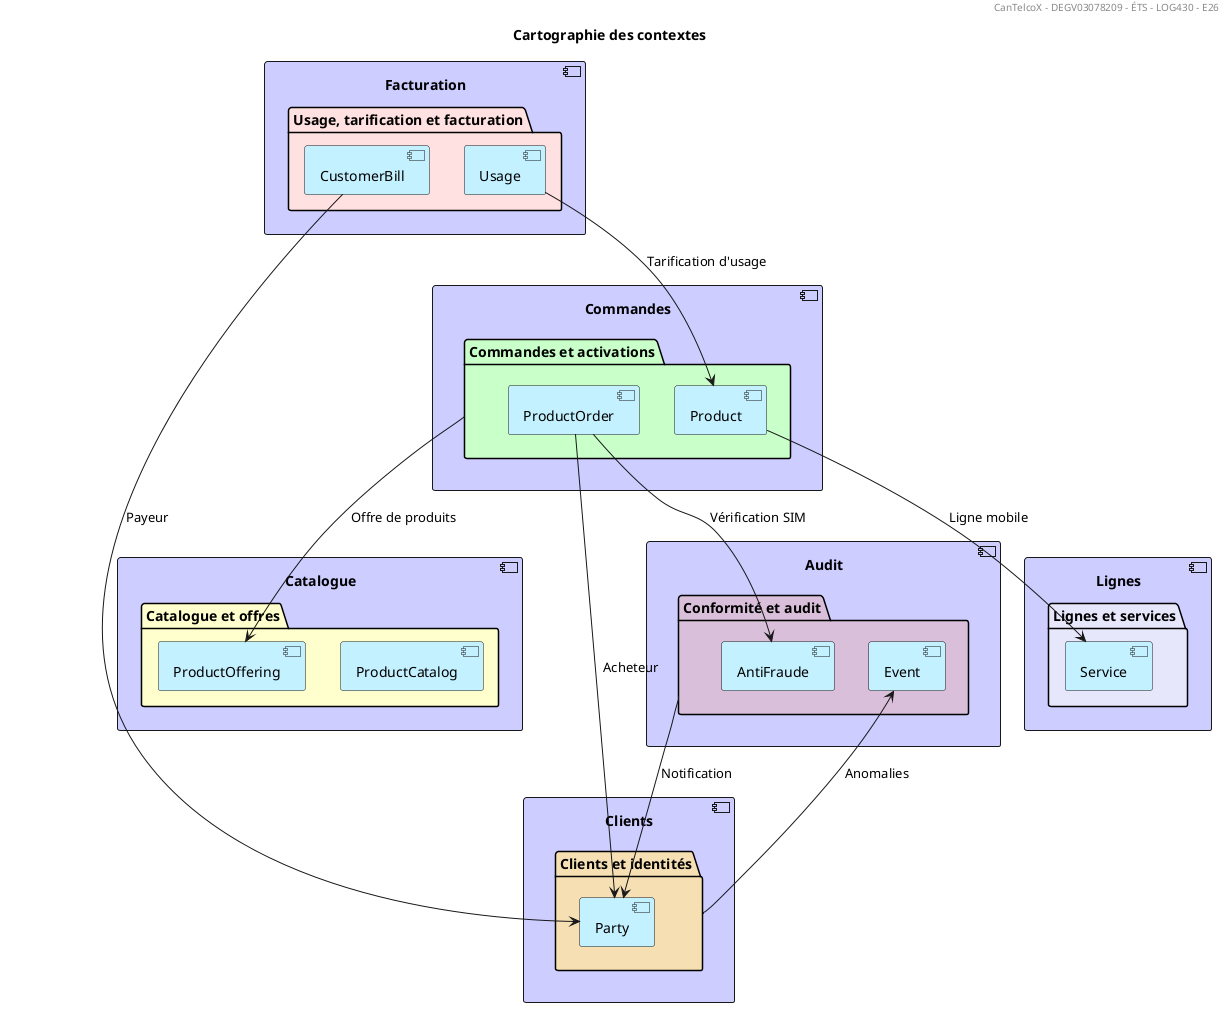

The diagram above was rendered by PlantUML. Its source (embedded in the PNG):
@startuml
title Cartographie des contextes
header CanTelcoX - DEGV03078209 - ÉTS - LOG430 - E26
skinparam component {
BackgroundColor #APPLICATION
}
component Clients #MOTIVATION {
package "Clients et identités" as BC1 #Wheat {
[Party]
}
}
component Audit #MOTIVATION {
package "Conformité et audit" as BC6 #Thistle {
[AntiFraude]
[Event]
}
}
component Catalogue #MOTIVATION {
package "Catalogue et offres" as BC4 #BUSINESS {
[ProductCatalog]
[ProductOffering]
}
}
component Commandes #MOTIVATION {
package "Commandes et activations" as BC3 #TECHNOLOGY {
[ProductOrder]
[Product]
}
}
component Lignes #MOTIVATION {
package "Lignes et services" as BC2 #Lavender {
[Service]
}
}
component Facturation #MOTIVATION {
package "Usage, tarification et facturation" as BC5 #IMPLEMENTATION {
[CustomerBill]
[Usage]
}
}

BC1 -up-> Event : Anomalies
BC6 -right-> Party : Notification
ProductOrder --> Party : Acheteur
Usage --> Product : Tarification d'usage
ProductOrder --> AntiFraude : Vérification SIM
CustomerBill --> Party : Payeur
BC3 --> ProductOffering : Offre de produits
Product --> Service : Ligne mobile
@enduml